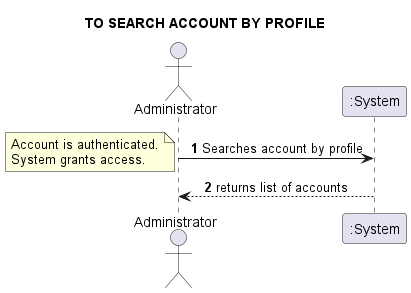

The diagram above was rendered by PlantUML. Its source (embedded in the PNG):
@startuml
skinparam sequenceMessageAlign center
title TO SEARCH ACCOUNT BY PROFILE
actor Administrator
autonumber
Administrator -> ":System": Searches account by profile
note left
Account is authenticated.
System grants access.
end note
":System" --> Administrator: returns list of accounts
@enduml